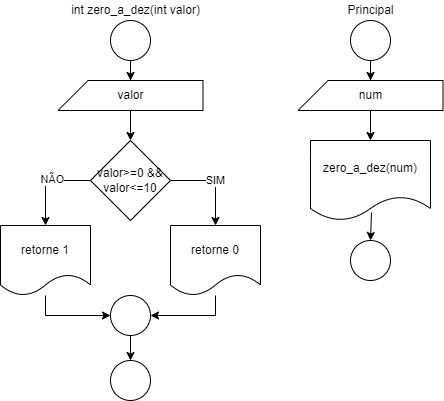

The diagram above was exported from draw.io. Its source (the exported page's mxGraphModel, read from the mxfile embedded in the PNG):
<mxGraphModel dx="509" dy="561" grid="1" gridSize="10" guides="1" tooltips="1" connect="1" arrows="1" fold="1" page="1" pageScale="1" pageWidth="827" pageHeight="1169" math="0" shadow="0">
  <root>
    <mxCell id="0" />
    <mxCell id="1" parent="0" />
    <mxCell id="1PxrPAaTUFLJO_E5Sqel-10" value="" style="edgeStyle=orthogonalEdgeStyle;rounded=0;orthogonalLoop=1;jettySize=auto;html=1;entryX=0.5;entryY=0;entryDx=0;entryDy=0;entryPerimeter=0;" parent="1" source="1PxrPAaTUFLJO_E5Sqel-1" target="1PxrPAaTUFLJO_E5Sqel-2" edge="1">
      <mxGeometry relative="1" as="geometry" />
    </mxCell>
    <mxCell id="1PxrPAaTUFLJO_E5Sqel-1" value="" style="ellipse;whiteSpace=wrap;html=1;aspect=fixed;" parent="1" vertex="1">
      <mxGeometry x="160" y="20" width="40" height="40" as="geometry" />
    </mxCell>
    <mxCell id="1PxrPAaTUFLJO_E5Sqel-23" value="" style="edgeStyle=orthogonalEdgeStyle;rounded=0;orthogonalLoop=1;jettySize=auto;html=1;" parent="1" source="1PxrPAaTUFLJO_E5Sqel-2" target="1PxrPAaTUFLJO_E5Sqel-22" edge="1">
      <mxGeometry relative="1" as="geometry">
        <Array as="points">
          <mxPoint x="180" y="150" />
          <mxPoint x="180" y="150" />
        </Array>
      </mxGeometry>
    </mxCell>
    <mxCell id="1PxrPAaTUFLJO_E5Sqel-2" value="valor" style="shape=card;whiteSpace=wrap;html=1;" parent="1" vertex="1">
      <mxGeometry x="107.5" y="80" width="145" height="30" as="geometry" />
    </mxCell>
    <mxCell id="1PxrPAaTUFLJO_E5Sqel-29" style="edgeStyle=orthogonalEdgeStyle;rounded=0;orthogonalLoop=1;jettySize=auto;html=1;entryX=0;entryY=0.5;entryDx=0;entryDy=0;" parent="1" source="1PxrPAaTUFLJO_E5Sqel-5" target="1PxrPAaTUFLJO_E5Sqel-7" edge="1">
      <mxGeometry relative="1" as="geometry">
        <Array as="points">
          <mxPoint x="95" y="315" />
        </Array>
      </mxGeometry>
    </mxCell>
    <mxCell id="1PxrPAaTUFLJO_E5Sqel-5" value="retorne 1" style="shape=document;whiteSpace=wrap;html=1;boundedLbl=1;" parent="1" vertex="1">
      <mxGeometry x="50" y="225" width="90" height="70" as="geometry" />
    </mxCell>
    <mxCell id="1PxrPAaTUFLJO_E5Sqel-33" value="" style="edgeStyle=orthogonalEdgeStyle;rounded=0;orthogonalLoop=1;jettySize=auto;html=1;" parent="1" source="1PxrPAaTUFLJO_E5Sqel-7" target="1PxrPAaTUFLJO_E5Sqel-32" edge="1">
      <mxGeometry relative="1" as="geometry" />
    </mxCell>
    <mxCell id="1PxrPAaTUFLJO_E5Sqel-7" value="" style="ellipse;whiteSpace=wrap;html=1;aspect=fixed;" parent="1" vertex="1">
      <mxGeometry x="160" y="295" width="40" height="40" as="geometry" />
    </mxCell>
    <mxCell id="1PxrPAaTUFLJO_E5Sqel-11" value="int zero_a_dez(int valor)" style="text;html=1;align=center;verticalAlign=middle;resizable=0;points=[];autosize=1;strokeColor=none;fillColor=none;" parent="1" vertex="1">
      <mxGeometry x="115" width="140" height="20" as="geometry" />
    </mxCell>
    <mxCell id="1PxrPAaTUFLJO_E5Sqel-12" value="" style="edgeStyle=orthogonalEdgeStyle;rounded=0;orthogonalLoop=1;jettySize=auto;html=1;entryX=0.5;entryY=0;entryDx=0;entryDy=0;entryPerimeter=0;" parent="1" source="1PxrPAaTUFLJO_E5Sqel-13" target="1PxrPAaTUFLJO_E5Sqel-15" edge="1">
      <mxGeometry relative="1" as="geometry" />
    </mxCell>
    <mxCell id="1PxrPAaTUFLJO_E5Sqel-13" value="" style="ellipse;whiteSpace=wrap;html=1;aspect=fixed;" parent="1" vertex="1">
      <mxGeometry x="400" y="20" width="40" height="40" as="geometry" />
    </mxCell>
    <mxCell id="1PxrPAaTUFLJO_E5Sqel-14" value="" style="edgeStyle=orthogonalEdgeStyle;rounded=0;orthogonalLoop=1;jettySize=auto;html=1;entryX=0.5;entryY=0;entryDx=0;entryDy=0;" parent="1" source="1PxrPAaTUFLJO_E5Sqel-15" target="1PxrPAaTUFLJO_E5Sqel-19" edge="1">
      <mxGeometry relative="1" as="geometry">
        <mxPoint x="420" y="140" as="targetPoint" />
      </mxGeometry>
    </mxCell>
    <mxCell id="1PxrPAaTUFLJO_E5Sqel-15" value="num" style="shape=card;whiteSpace=wrap;html=1;" parent="1" vertex="1">
      <mxGeometry x="347.5" y="80" width="145" height="30" as="geometry" />
    </mxCell>
    <mxCell id="1PxrPAaTUFLJO_E5Sqel-18" value="" style="edgeStyle=orthogonalEdgeStyle;rounded=0;orthogonalLoop=1;jettySize=auto;html=1;entryX=0.5;entryY=0;entryDx=0;entryDy=0;exitX=0.508;exitY=0.9;exitDx=0;exitDy=0;exitPerimeter=0;" parent="1" source="1PxrPAaTUFLJO_E5Sqel-19" target="1PxrPAaTUFLJO_E5Sqel-20" edge="1">
      <mxGeometry relative="1" as="geometry">
        <mxPoint x="420" y="320" as="sourcePoint" />
        <Array as="points" />
      </mxGeometry>
    </mxCell>
    <mxCell id="1PxrPAaTUFLJO_E5Sqel-19" value="zero_a_dez(num)" style="shape=document;whiteSpace=wrap;html=1;boundedLbl=1;" parent="1" vertex="1">
      <mxGeometry x="360" y="140" width="120" height="80" as="geometry" />
    </mxCell>
    <mxCell id="1PxrPAaTUFLJO_E5Sqel-20" value="" style="ellipse;whiteSpace=wrap;html=1;aspect=fixed;" parent="1" vertex="1">
      <mxGeometry x="400" y="240" width="40" height="40" as="geometry" />
    </mxCell>
    <mxCell id="1PxrPAaTUFLJO_E5Sqel-21" value="Principal" style="text;html=1;align=center;verticalAlign=middle;resizable=0;points=[];autosize=1;strokeColor=none;fillColor=none;" parent="1" vertex="1">
      <mxGeometry x="390" width="60" height="20" as="geometry" />
    </mxCell>
    <mxCell id="1PxrPAaTUFLJO_E5Sqel-26" value="SIM" style="edgeStyle=orthogonalEdgeStyle;rounded=0;orthogonalLoop=1;jettySize=auto;html=1;entryX=0.5;entryY=0;entryDx=0;entryDy=0;" parent="1" source="1PxrPAaTUFLJO_E5Sqel-22" target="1PxrPAaTUFLJO_E5Sqel-25" edge="1">
      <mxGeometry relative="1" as="geometry">
        <Array as="points">
          <mxPoint x="265" y="180" />
        </Array>
      </mxGeometry>
    </mxCell>
    <mxCell id="1PxrPAaTUFLJO_E5Sqel-27" style="edgeStyle=orthogonalEdgeStyle;rounded=0;orthogonalLoop=1;jettySize=auto;html=1;entryX=0.5;entryY=0;entryDx=0;entryDy=0;" parent="1" source="1PxrPAaTUFLJO_E5Sqel-22" target="1PxrPAaTUFLJO_E5Sqel-5" edge="1">
      <mxGeometry relative="1" as="geometry">
        <Array as="points">
          <mxPoint x="95" y="180" />
        </Array>
      </mxGeometry>
    </mxCell>
    <mxCell id="1PxrPAaTUFLJO_E5Sqel-28" value="NÃO" style="edgeLabel;html=1;align=center;verticalAlign=middle;resizable=0;points=[];" parent="1PxrPAaTUFLJO_E5Sqel-27" vertex="1" connectable="0">
      <mxGeometry x="-0.1333" y="-2" relative="1" as="geometry">
        <mxPoint as="offset" />
      </mxGeometry>
    </mxCell>
    <mxCell id="1PxrPAaTUFLJO_E5Sqel-22" value="valor&amp;gt;=0 &amp;amp;&amp;amp; valor&amp;lt;=10" style="rhombus;whiteSpace=wrap;html=1;" parent="1" vertex="1">
      <mxGeometry x="140" y="140" width="80" height="80" as="geometry" />
    </mxCell>
    <mxCell id="1PxrPAaTUFLJO_E5Sqel-30" style="edgeStyle=orthogonalEdgeStyle;rounded=0;orthogonalLoop=1;jettySize=auto;html=1;entryX=1;entryY=0.5;entryDx=0;entryDy=0;" parent="1" source="1PxrPAaTUFLJO_E5Sqel-25" target="1PxrPAaTUFLJO_E5Sqel-7" edge="1">
      <mxGeometry relative="1" as="geometry">
        <Array as="points">
          <mxPoint x="265" y="315" />
        </Array>
      </mxGeometry>
    </mxCell>
    <mxCell id="1PxrPAaTUFLJO_E5Sqel-25" value="retorne 0" style="shape=document;whiteSpace=wrap;html=1;boundedLbl=1;" parent="1" vertex="1">
      <mxGeometry x="220" y="225" width="90" height="70" as="geometry" />
    </mxCell>
    <mxCell id="1PxrPAaTUFLJO_E5Sqel-32" value="" style="ellipse;whiteSpace=wrap;html=1;aspect=fixed;" parent="1" vertex="1">
      <mxGeometry x="160" y="360" width="40" height="40" as="geometry" />
    </mxCell>
  </root>
</mxGraphModel>